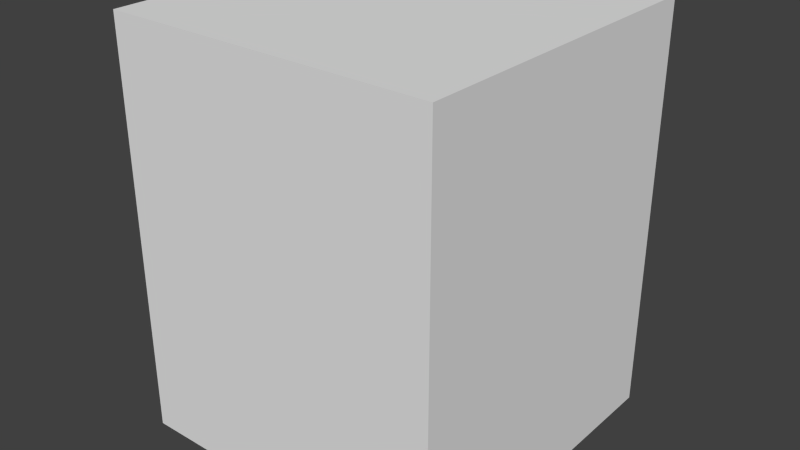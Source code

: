 # Source: skinnedCubeExtendedPosed.blend  (saved by Blender 2.76.0; exported with 4.5.12 LTS)
import bpy
from mathutils import Matrix  # noqa: F401  (used for matrix-valued properties, if any)

bpy.ops.wm.read_factory_settings(use_empty=True)
scene = bpy.context.scene
scene.name = 'Scene'

# ---- collections
col_collection_1 = bpy.data.collections.new('Collection 1'); scene.collection.children.link(col_collection_1)

# ---- materials (node trees are filled in below, after node groups)
mat_material = bpy.data.materials.new('Material')
mat_material.alpha_threshold = 0.0
mat_material.use_transparent_shadow = False
mat_material.roughness = 0.5
mat_material.line_color = (0.0, 0.0, 0.0, 1.0)

# ---- material node trees

# ---- world
world_world = bpy.data.worlds.new('World'); scene.world = world_world
world_world.color = (0.05088, 0.05088, 0.05088)
world_world.use_sun_shadow = False
world_world.sun_shadow_jitter_overblur = 0.0
world_world.cycles.sampling_method = 'MANUAL'
world_world.cycles.sample_map_resolution = 256

# ---- meshes
me_cube_001 = bpy.data.meshes.new('Cube.001')
me_cube_001.from_pydata([(-1.0, -1.0, -1.0), (-1.0, -1.0, 1.0), (-1.0, 1.0, -1.0), (-1.0, 1.0, 1.0), (1.0, -1.0, -1.0), (1.0, -1.0, 1.0), (1.0, 1.0, -1.0), (1.0, 1.0, 1.0), (-1.0, -1.0, 1.512), (-1.0, 1.0, 1.512), (1.0, -1.0, 1.512), (1.0, 1.0, 1.512)], [], [(1, 3, 2, 0), (3, 7, 6, 2), (7, 5, 4, 6), (5, 1, 0, 4), (0, 2, 6, 4), (5, 7, 11, 10), (10, 11, 9, 8), (3, 1, 8, 9), (1, 5, 10, 8), (7, 3, 9, 11)])
me_cube_001.materials.append(mat_material)
me_cube_001.use_remesh_preserve_volume = False
me_cube_001.use_remesh_preserve_attributes = False
me_cube_001.use_mirror_vertex_groups = False
me_cube_001.update()
arm_armature_002 = bpy.data.armatures.new('Armature.002')  # bones are not reproduced

# ---- objects
ob_armature = bpy.data.objects.new('Armature', arm_armature_002)
ob_cube = bpy.data.objects.new('Cube', me_cube_001)

# ---- transforms, parenting, visibility, modifiers, constraints
ob_armature.location = (0.2677, 0.137, 0.8381)
ob_armature.lineart.crease_threshold = 0.0
ob_cube.parent = ob_armature
ob_cube.matrix_parent_inverse = Matrix(((1.0, 0.0, 0.0, -0.2677), (0.0, 1.0, 0.0, -0.137), (0.0, 0.0, 1.0, -0.8381), (0.0, 0.0, 0.0, 1.0)))
ob_cube.location = (0.1271, -0.05718, 1.286)
ob_cube.lineart.crease_threshold = 0.0
_vg = ob_cube.vertex_groups.new(name='Bone')
for _i, _w in zip([0, 1, 2, 3, 4, 5, 6, 7, 8, 9, 10, 11], [0.8203, 0.1322, 0.8557, 0.1137, 0.8391, 0.1185, 0.8723, 0.0904, 0.08609, 0.07262, 0.0754, 0.0492]): _vg.add([_i], _w, 'REPLACE')
_vg = ob_cube.vertex_groups.new(name='Bone.001')
for _i, _w in zip([0, 1, 2, 3, 4, 5, 6, 7, 8, 9, 10, 11], [0.1797, 0.8678, 0.1443, 0.8863, 0.1609, 0.8815, 0.1277, 0.9096, 0.9139, 0.9274, 0.9246, 0.9504]): _vg.add([_i], _w, 'REPLACE')
_m = ob_cube.modifiers.new('Armature', 'ARMATURE')
_m.object = ob_armature

# ---- collection membership
col_collection_1.objects.link(ob_armature)
col_collection_1.objects.link(ob_cube)

# ---- scene / render settings (as saved in the file)
scene.frame_start = 1; scene.frame_end = 167; scene.frame_set(0)
scene.render.engine = 'BLENDER_EEVEE_NEXT'
scene.render.resolution_percentage = 50
scene.render.dither_intensity = 0.0
scene.cycles.use_denoising = False
scene.cycles.samples = 10
scene.cycles.sampling_pattern = 'TABULATED_SOBOL'
scene.cycles.light_sampling_threshold = 0.0
scene.cycles.use_adaptive_sampling = False
scene.cycles.use_light_tree = False
scene.cycles.blur_glossy = 0.0
scene.cycles.pixel_filter_type = 'GAUSSIAN'
scene.cycles.sample_clamp_indirect = 0.0
scene.view_settings.view_transform = 'Standard'
bpy.context.view_layer.update()

# ---- added for rendering (the .blend has no active camera and no usable light): camera, sun
cam_auto = bpy.data.cameras.new('AutoCamera')
cam_auto.lens = 50.0
cam_auto.sensor_width = 36.0
cam_auto.clip_end = 1000.0
ob_auto_camera = bpy.data.objects.new('AutoCamera', cam_auto)
scene.collection.objects.link(ob_auto_camera)
ob_auto_camera.location = (3.62699, -4.25702, 4.34166)
ob_auto_camera.rotation_euler = (1.09748, -7.21219e-08, 0.694738)
scene.camera = ob_auto_camera
light_auto_sun = bpy.data.lights.new('AutoSun', 'SUN')
light_auto_sun.energy = 3.0
light_auto_sun.angle = 0.0523599
ob_auto_sun = bpy.data.objects.new('AutoSun', light_auto_sun)
scene.collection.objects.link(ob_auto_sun)
ob_auto_sun.rotation_euler = (0.872665, 0.174533, 0.523599)
bpy.context.view_layer.update()
